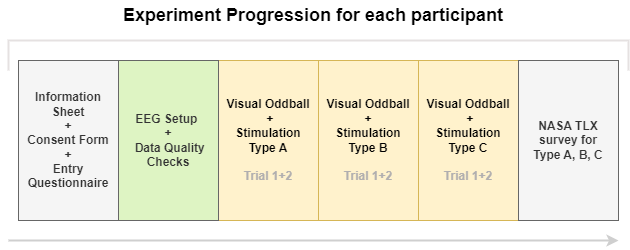

The diagram above was exported from draw.io. Its source (the exported page's mxGraphModel, read from the mxfile embedded in the PNG):
<mxGraphModel dx="1489" dy="821" grid="1" gridSize="10" guides="1" tooltips="1" connect="1" arrows="1" fold="1" page="1" pageScale="1" pageWidth="827" pageHeight="1169" math="0" shadow="0">
  <root>
    <mxCell id="0" />
    <mxCell id="1" parent="0" />
    <mxCell id="atTpddfHa10q4FmNtVy9-1" value="&lt;b&gt;Visual Oddball&lt;br&gt;&amp;nbsp;+ &lt;br&gt;Stimulation&lt;br&gt;Type A&lt;br&gt;&lt;br&gt;&lt;font color=&quot;#b1afaf&quot;&gt;Trial 1+2&lt;/font&gt;&lt;br&gt;&lt;/b&gt;" style="rounded=0;whiteSpace=wrap;html=1;fillColor=#fff2cc;strokeColor=#d6b656;" parent="1" vertex="1">
      <mxGeometry x="390" y="290" width="100" height="160" as="geometry" />
    </mxCell>
    <mxCell id="atTpddfHa10q4FmNtVy9-7" value="&lt;b&gt;Visual Oddball&lt;br&gt;&amp;nbsp;+&lt;br&gt;&lt;/b&gt;&lt;b style=&quot;border-color: var(--border-color);&quot;&gt;Stimulation&lt;br style=&quot;border-color: var(--border-color);&quot;&gt;&lt;/b&gt;&lt;b&gt;Type C&lt;br&gt;&lt;br&gt;&lt;/b&gt;&lt;b style=&quot;border-color: var(--border-color);&quot;&gt;&lt;font style=&quot;border-color: var(--border-color);&quot; color=&quot;#b1afaf&quot;&gt;Trial 1+2&lt;/font&gt;&lt;/b&gt;&lt;b&gt;&lt;br&gt;&lt;/b&gt;" style="rounded=0;whiteSpace=wrap;html=1;fillColor=#fff2cc;strokeColor=#d6b656;" parent="1" vertex="1">
      <mxGeometry x="590" y="290" width="100" height="160" as="geometry" />
    </mxCell>
    <mxCell id="atTpddfHa10q4FmNtVy9-8" value="&lt;b&gt;Visual Oddball &lt;br&gt;+ &lt;br&gt;&lt;/b&gt;&lt;b style=&quot;border-color: var(--border-color);&quot;&gt;Stimulation&lt;br style=&quot;border-color: var(--border-color);&quot;&gt;&lt;/b&gt;&lt;b&gt;Type B&lt;br&gt;&lt;br&gt;&lt;/b&gt;&lt;b style=&quot;border-color: var(--border-color);&quot;&gt;&lt;font style=&quot;border-color: var(--border-color);&quot; color=&quot;#b1afaf&quot;&gt;Trial 1+2&lt;/font&gt;&lt;/b&gt;&lt;b&gt;&lt;br&gt;&lt;/b&gt;" style="rounded=0;whiteSpace=wrap;html=1;fillColor=#fff2cc;strokeColor=#d6b656;" parent="1" vertex="1">
      <mxGeometry x="490" y="290" width="100" height="160" as="geometry" />
    </mxCell>
    <mxCell id="atTpddfHa10q4FmNtVy9-10" value="&lt;b&gt;NASA TLX&lt;br&gt;survey for &lt;br&gt;Type A, B, C&lt;/b&gt;" style="rounded=0;whiteSpace=wrap;html=1;fillColor=#f5f5f5;fontColor=#333333;strokeColor=#666666;" parent="1" vertex="1">
      <mxGeometry x="690" y="290" width="100" height="160" as="geometry" />
    </mxCell>
    <mxCell id="atTpddfHa10q4FmNtVy9-11" value="" style="endArrow=none;html=1;rounded=0;strokeWidth=2;strokeColor=#e5e1e1;" parent="1" edge="1">
      <mxGeometry width="50" height="50" relative="1" as="geometry">
        <mxPoint x="180" y="300" as="sourcePoint" />
        <mxPoint x="800" y="300" as="targetPoint" />
        <Array as="points">
          <mxPoint x="180" y="270" />
          <mxPoint x="800" y="270" />
        </Array>
      </mxGeometry>
    </mxCell>
    <mxCell id="atTpddfHa10q4FmNtVy9-12" value="Experiment Progression for each participant" style="text;html=1;strokeColor=none;fillColor=none;align=center;verticalAlign=middle;whiteSpace=wrap;rounded=0;fontStyle=1;fontSize=18;" parent="1" vertex="1">
      <mxGeometry x="270" y="230" width="430" height="30" as="geometry" />
    </mxCell>
    <mxCell id="atTpddfHa10q4FmNtVy9-13" value="" style="endArrow=classic;html=1;rounded=0;strokeWidth=2;fontSize=15;fillColor=#f5f5f5;strokeColor=#CFCFCF;" parent="1" edge="1">
      <mxGeometry width="50" height="50" relative="1" as="geometry">
        <mxPoint x="180" y="470" as="sourcePoint" />
        <mxPoint x="790" y="470" as="targetPoint" />
      </mxGeometry>
    </mxCell>
    <mxCell id="3H4T9Kq9YfqlfcXj8xrn-1" value="&lt;b&gt;Information Sheet&lt;br&gt;+&lt;br&gt;Consent Form&lt;br&gt;+&lt;br&gt;Entry Questionnaire&lt;br&gt;&lt;/b&gt;" style="rounded=0;whiteSpace=wrap;html=1;fillColor=#f5f5f5;fontColor=#333333;strokeColor=#666666;" vertex="1" parent="1">
      <mxGeometry x="190" y="290" width="100" height="160" as="geometry" />
    </mxCell>
    <mxCell id="3H4T9Kq9YfqlfcXj8xrn-3" value="&lt;b&gt;EEG Setup&amp;nbsp;&lt;br&gt;+&lt;br&gt;&amp;nbsp;Data Quality Checks&lt;/b&gt;" style="rounded=0;whiteSpace=wrap;html=1;fillColor=#def4c3;fontColor=#333333;strokeColor=#666666;" vertex="1" parent="1">
      <mxGeometry x="290" y="290" width="100" height="160" as="geometry" />
    </mxCell>
  </root>
</mxGraphModel>